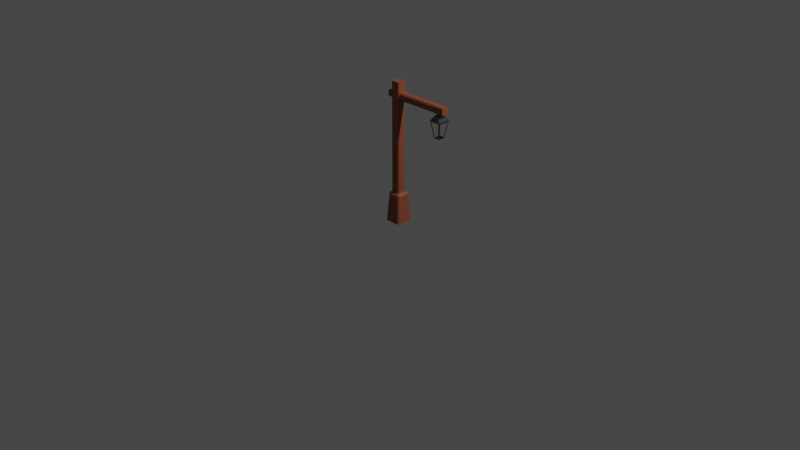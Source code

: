 # Source: laterne.blend  (saved by Blender 2.93.21; exported with 4.5.12 LTS)
import bpy
from mathutils import Matrix  # noqa: F401  (used for matrix-valued properties, if any)

bpy.ops.wm.read_factory_settings(use_empty=True)
scene = bpy.context.scene
scene.name = 'Scene'

# ---- collections
col_collection = bpy.data.collections.new('Collection'); scene.collection.children.link(col_collection)

# ---- materials (node trees are filled in below, after node groups)
mat_wood = bpy.data.materials.new('wood')
mat_wood.alpha_threshold = 0.0
mat_wood.use_transparent_shadow = False
mat_wood.line_color = (0.0, 0.0, 0.0, 1.0)
mat_material = bpy.data.materials.new('Material')
mat_material.use_transparent_shadow = False

# ---- material node trees
mat_wood.use_nodes = True; mat_wood.node_tree.nodes.clear()
_N = mat_wood.node_tree.nodes; _L = mat_wood.node_tree.links
n0 = _N.new('ShaderNodeOutputMaterial'); n0.name = 'Material Output'; n0.location = (300, 300)
n1 = _N.new('ShaderNodeBsdfPrincipled'); n1.name = 'Principled BSDF'; n1.location = (10, 300)
n1.distribution = 'GGX'
n1.subsurface_method = 'BURLEY'
n1.inputs[0].default_value = (0.281, 0.07812, 0.0404, 1.0)
n1.inputs[2].default_value = 0.4
n1.inputs[3].default_value = 1.45
n1.inputs[27].default_value = (0.0, 0.0, 0.0, 1.0)
n1.inputs[28].default_value = 1.0
_L.new(n1.outputs[0], n0.inputs[0])
n0.is_active_output = True
mat_material.use_nodes = True; mat_material.node_tree.nodes.clear()
_N = mat_material.node_tree.nodes; _L = mat_material.node_tree.links
n0 = _N.new('ShaderNodeBsdfPrincipled'); n0.name = 'Principled BSDF'; n0.location = (10, 300)
n0.distribution = 'GGX'
n0.subsurface_method = 'BURLEY'
n0.inputs[0].default_value = (0.1679, 0.1632, 0.1632, 1.0)
n0.inputs[1].default_value = 1.0
n0.inputs[2].default_value = 0.3603
n0.inputs[3].default_value = 1.45
n0.inputs[13].default_value = 0.6471
n0.inputs[27].default_value = (0.0, 0.0, 0.0, 1.0)
n0.inputs[28].default_value = 1.0
n1 = _N.new('ShaderNodeOutputMaterial'); n1.name = 'Material Output'; n1.location = (300, 300)
_L.new(n0.outputs[0], n1.inputs[0])
n1.is_active_output = True

# ---- world
world_world = bpy.data.worlds.new('World'); scene.world = world_world
world_world.use_nodes = True; world_world.node_tree.nodes.clear()
_N = world_world.node_tree.nodes; _L = world_world.node_tree.links
n0 = _N.new('ShaderNodeOutputWorld'); n0.name = 'World Output'; n0.location = (300, 300)
n1 = _N.new('ShaderNodeBackground'); n1.name = 'Background'; n1.location = (10, 300)
n1.inputs[0].default_value = (0.05088, 0.05088, 0.05088, 1.0)
_L.new(n1.outputs[0], n0.inputs[0])
n0.is_active_output = True
world_world.color = (0.05088, 0.05088, 0.05088)
world_world.use_sun_shadow = False
world_world.sun_shadow_jitter_overblur = 0.0

# ---- cameras
cam_camera = bpy.data.cameras.new('Camera')
cam_camera.clip_end = 100.0
cam_camera.ortho_scale = 7.314

# ---- lights
light_light = bpy.data.lights.new('Light', 'POINT')
light_light.transmission_factor = 0.0
light_light.energy = 1000.0
light_light.shadow_soft_size = 0.1
light_light.shadow_maximum_resolution = 0.006
light_light.use_absolute_resolution = True

# ---- meshes
me_cube = bpy.data.meshes.new('Cube')
me_cube.from_pydata([(-0.5313, 0.5313, 8.462), (0.5313, 0.5313, 8.462), (5.851, 0.134, 7.845), (5.851, -0.134, 7.845), (0.5313, 0.5313, 9.065), (-0.5313, 0.5313, 9.065), (6.268, 0.134, 7.845), (6.268, -0.134, 7.845), (6.855, 0.4048, 7.845), (6.855, -0.4048, 7.845), (6.539, 0.4048, 7.845), (6.539, -0.4048, 7.845), (5.851, 0.134, 7.688), (5.851, -0.134, 7.688), (6.268, 0.134, 7.688), (6.268, -0.134, 7.688), (7.058, -0.9882, 7.24), (7.01, -0.8076, 7.262), (7.087, 0.7343, 7.284), (0.5313, -0.4213, 1.194), (0.4213, -0.5313, 1.194), (0.6005, -0.6005, 1.143), (0.4213, -0.5313, 7.718), (0.5313, -0.4213, 7.718), (0.5313, -0.4535, 7.796), (-0.4594, -0.5313, 1.194), (-0.5313, -0.4594, 1.194), (-0.5765, -0.5765, 1.161), (-0.5313, -0.4594, 7.718), (-0.4594, -0.5313, 7.718), (-0.5313, -0.4804, 7.769), (0.3296, 0.5313, 1.194), (0.5313, 0.3296, 1.194), (0.6582, 0.6582, 1.101), (-0.5313, 0.3296, 1.194), (-0.3296, 0.5313, 1.194), (-0.6582, 0.6582, 1.101), (-0.3296, 0.5313, 7.718), (-0.5313, 0.3296, 7.718), (-0.5313, 0.3887, 7.861), (-0.5313, 0.5313, 7.92), (0.5313, 0.3296, 7.718), (0.3296, 0.5313, 7.718), (0.5313, 0.5313, 7.92), (0.5313, 0.4048, 7.845), (0.8359, 1.0, -1.0), (1.0, 0.8359, -1.0), (-1.0, 0.8359, -1.0), (-0.8359, 1.0, -1.0), (0.798, 0.6339, 1.0), (0.6339, 0.798, 1.0), (0.6953, 0.6953, 1.075), (-0.6339, 0.798, 1.0), (-0.798, 0.6339, 1.0), (-0.6953, 0.6953, 1.075), (1.0, -0.8475, -1.0), (0.8475, -1.0, -1.0), (-0.8475, -1.0, -1.0), (-1.0, -0.8475, -1.0), (0.6455, -0.798, 1.0), (0.798, -0.6455, 1.0), (0.7026, -0.7026, 1.069), (-0.798, -0.6455, 1.0), (-0.6455, -0.798, 1.0), (-0.7026, -0.7026, 1.069), (0.5313, -0.4048, 8.229), (0.5313, -0.299, 8.335), (0.5313, -0.4796, 8.41), (0.5313, 0.299, 8.335), (0.5313, 0.4048, 8.229), (0.5313, 0.4796, 8.41), (5.58, 0.4048, 8.229), (5.58, 0.299, 8.335), (5.58, -0.299, 8.335), (5.58, -0.4048, 8.229), (6.539, 0.4048, 8.253), (6.539, 0.3225, 8.335), (6.539, -0.3225, 8.335), (6.539, -0.4048, 8.253), (6.855, 0.4048, 8.253), (6.855, 0.3225, 8.335), (6.855, -0.3225, 8.335), (6.855, -0.4048, 8.253), (5.604, 0.3225, 8.335), (5.604, 0.4048, 8.253), (5.604, -0.4048, 8.253), (5.604, -0.3225, 8.335), (0.5313, -0.3367, 7.845), (0.5313, -0.4048, 7.913), (0.5313, -0.4529, 7.796), (0.5313, 0.4048, 7.913), (0.5313, 0.3367, 7.845), (0.5313, 0.4048, 7.845), (-0.5313, -0.4632, 8.462), (-0.4632, -0.5313, 8.462), (0.4632, -0.5313, 8.462), (0.5313, -0.4632, 8.462), (0.4632, -0.5313, 9.065), (0.5313, -0.4632, 9.065), (-0.5313, -0.4632, 9.065), (-0.4632, -0.5313, 9.065), (5.58, 0.3367, 7.845), (5.58, 0.4048, 7.913), (5.648, 0.4048, 7.845), (5.628, 0.3566, 7.845), (5.58, -0.4048, 7.913), (5.58, -0.3367, 7.845), (5.628, -0.3566, 7.845), (5.648, -0.4048, 7.845), (0.5313, -0.4632, 7.8), (0.4632, -0.5313, 7.76), (-0.4632, -0.5313, 7.722), (-0.5313, -0.4804, 7.769), (-0.5313, -0.3788, 7.95), (-0.5313, -0.2999, 7.871), (-0.5313, -0.4345, 7.815), (-0.5313, 0.2999, 7.871), (-0.5313, 0.3788, 7.95), (-0.5313, 0.3886, 7.861), (-0.5313, -0.2999, 8.309), (-0.5313, -0.3788, 8.23), (-0.5313, -0.417, 8.378), (-0.5313, 0.3788, 8.23), (-0.5313, 0.2999, 8.309), (-0.5313, 0.4345, 8.365), (-1.187, -0.2999, 7.871), (-1.187, -0.3788, 7.95), (-1.187, 0.3788, 7.95), (-1.187, 0.2999, 7.871), (-1.187, -0.3788, 8.23), (-1.187, -0.2999, 8.309), (-1.187, 0.2999, 8.309), (-1.187, 0.3788, 8.23)], [], [(25, 20, 22, 29), (47, 48, 45, 46, 55, 56, 57, 58), (27, 26, 34, 36, 54, 53, 62, 64), (21, 20, 25, 27, 64, 63, 59, 61), (58, 62, 53, 47), (56, 59, 63, 57), (36, 35, 31, 33, 51, 50, 52, 54), (0, 93, 99, 5), (33, 32, 19, 21, 61, 60, 49, 51), (19, 32, 41, 23), (124, 123, 119, 121, 93, 0), (43, 42, 37, 40, 0, 1), (1, 0, 5, 4), (90, 69, 71, 102), (118, 117, 122, 124, 0, 40, 39), (94, 95, 97, 100), (96, 1, 4, 98), (115, 114, 116, 118, 39, 38, 28, 30), (113, 120, 129, 126), (121, 120, 113, 115, 30, 112, 93), (122, 117, 127, 132), (127, 128, 125, 126, 129, 130, 131, 132), (92, 91, 87, 89, 24, 23, 41, 44), (89, 88, 65, 67, 96, 109, 24), (9, 8, 79, 80, 81, 82), (4, 5, 99, 100, 97, 98), (78, 11, 9, 82), (65, 88, 105, 74), (2, 3, 107, 106, 101, 104), (67, 66, 68, 70, 1, 96), (111, 29, 22, 110, 95, 94), (119, 123, 131, 130), (22, 23, 24, 109, 110), (2, 6, 14, 12), (10, 75, 79, 8), (71, 72, 83, 84), (6, 2, 104, 103, 10), (83, 72, 73, 86, 77, 76), (11, 10, 8, 9), (103, 102, 71, 84, 75, 10), (7, 6, 10, 11), (3, 7, 11, 108, 107), (85, 74, 105, 108, 11, 78), (3, 2, 12, 13), (7, 3, 13, 15), (6, 7, 15, 14), (19, 20, 21), (28, 29, 111, 112, 30), (19, 23, 22, 20), (70, 69, 90, 92, 44, 43, 1), (25, 26, 27), (25, 29, 28, 26), (34, 26, 28, 38), (31, 32, 33), (34, 35, 36), (37, 38, 39, 40), (41, 42, 43, 44), (37, 35, 34, 38), (41, 32, 31, 42), (31, 35, 37, 42), (49, 50, 51), (52, 53, 54), (49, 46, 45, 50), (52, 48, 47, 53), (48, 52, 50, 45), (59, 60, 61), (62, 63, 64), (57, 63, 62, 58), (59, 56, 55, 60), (46, 49, 60, 55), (65, 66, 67), (68, 69, 70), (73, 74, 85, 86), (73, 66, 65, 74), (71, 69, 68, 72), (68, 66, 73, 72), (81, 77, 78, 82), (79, 75, 76, 80), (75, 84, 83, 76), (85, 78, 77, 86), (76, 77, 81, 80), (87, 88, 89), (90, 91, 92), (101, 102, 103, 104), (105, 106, 107, 108), (87, 106, 105, 88), (101, 91, 90, 102), (97, 95, 96, 98), (94, 100, 99, 93), (109, 96, 95, 110), (93, 112, 111, 94), (87, 91, 101, 106), (113, 114, 115), (116, 117, 118), (119, 120, 121), (122, 123, 124), (116, 128, 127, 117), (131, 123, 122, 132), (113, 126, 125, 114), (119, 130, 129, 120), (116, 114, 125, 128)])
_uv = me_cube.uv_layers.new(name='UVMap')
_uv.uv.foreach_set('vector', [0.822, 0.7082, 0.684, 0.7082, 0.684, 0.7082, 0.822, 0.7082, 0.125, 0.5205, 0.1455, 0.5, 0.3545, 0.5, 0.375, 0.5205, 0.375, 0.7309, 0.3559, 0.75, 0.1441, 0.75, 0.125, 0.7309, 0.8403, 0.7153, 0.8332, 0.697, 0.8332, 0.5734, 0.8531, 0.5219, 0.8589, 0.5161, 0.875, 0.5257, 0.875, 0.7261, 0.8601, 0.7351, 0.6559, 0.7191, 0.684, 0.7082, 0.822, 0.7082, 0.8403, 0.7153, 0.8601, 0.7351, 0.8511, 0.75, 0.6489, 0.75, 0.6399, 0.7351, 0.375, 0.01906, 0.625, 0.02388, 0.625, 0.2243, 0.375, 0.2295, 0.375, 0.7691, 0.625, 0.7739, 0.625, 0.9761, 0.375, 0.9809, 0.8531, 0.5219, 0.8016, 0.5418, 0.6984, 0.5418, 0.6469, 0.5219, 0.6411, 0.5161, 0.6507, 0.5, 0.8493, 0.5, 0.8589, 0.5161, 0.8332, 0.5418, 0.8332, 0.6976, 0.8332, 0.6976, 0.8332, 0.5418, 0.6469, 0.5219, 0.6668, 0.5734, 0.6668, 0.691, 0.6559, 0.7191, 0.6399, 0.7351, 0.625, 0.7261, 0.625, 0.5257, 0.6411, 0.5161, 0.6668, 0.691, 0.6668, 0.5734, 0.6668, 0.5734, 0.6668, 0.691, 0.8332, 0.5569, 0.8332, 0.578, 0.8332, 0.672, 0.8332, 0.6903, 0.8332, 0.6976, 0.8332, 0.5418, 0.6668, 0.5418, 0.6984, 0.5418, 0.8016, 0.5418, 0.8332, 0.5418, 0.8332, 0.5418, 0.6668, 0.5418, 0.6668, 0.5418, 0.8332, 0.5418, 0.8332, 0.5418, 0.6668, 0.5418, 0.6668, 0.5616, 0.6668, 0.5616, 0.6668, 0.5616, 0.6668, 0.5616, 0.8332, 0.5641, 0.8332, 0.5657, 0.8332, 0.5657, 0.8332, 0.5569, 0.8332, 0.5418, 0.8332, 0.5418, 0.8332, 0.5641, 0.8226, 0.7082, 0.6774, 0.7082, 0.6774, 0.7082, 0.8226, 0.7082, 0.6668, 0.6976, 0.6668, 0.5418, 0.6668, 0.5418, 0.6668, 0.6976, 0.8332, 0.6931, 0.8332, 0.672, 0.8332, 0.578, 0.8332, 0.5641, 0.8332, 0.5641, 0.8332, 0.5734, 0.8332, 0.697, 0.8332, 0.7003, 0.8332, 0.6843, 0.8332, 0.6843, 0.8332, 0.6843, 0.8332, 0.6843, 0.8332, 0.6903, 0.8332, 0.6843, 0.8332, 0.6843, 0.8332, 0.6931, 0.8332, 0.7003, 0.8332, 0.7003, 0.8332, 0.6976, 0.8332, 0.5657, 0.8332, 0.5657, 0.8332, 0.5657, 0.8332, 0.5657, 0.8332, 0.5657, 0.8332, 0.578, 0.8332, 0.672, 0.8332, 0.6843, 0.8332, 0.6843, 0.8332, 0.672, 0.8332, 0.578, 0.8332, 0.5657, 0.6668, 0.5616, 0.6668, 0.5723, 0.6668, 0.6777, 0.6668, 0.6959, 0.6668, 0.696, 0.6668, 0.691, 0.6668, 0.5734, 0.6668, 0.5616, 0.6668, 0.6959, 0.6668, 0.6884, 0.6668, 0.6884, 0.6668, 0.7001, 0.6668, 0.6976, 0.6668, 0.6976, 0.6668, 0.696, 0.6668, 0.6884, 0.6668, 0.5616, 0.6668, 0.5616, 0.6668, 0.5745, 0.6668, 0.6755, 0.6668, 0.6884, 0.6668, 0.5418, 0.8332, 0.5418, 0.8332, 0.6976, 0.8226, 0.7082, 0.6774, 0.7082, 0.6668, 0.6976, 0.6668, 0.6884, 0.6668, 0.6884, 0.6668, 0.6884, 0.6668, 0.6884, 0.6668, 0.6884, 0.6668, 0.6884, 0.6668, 0.6884, 0.6668, 0.6884, 0.6668, 0.604, 0.6668, 0.646, 0.6668, 0.6809, 0.6668, 0.6777, 0.6668, 0.5723, 0.6668, 0.5691, 0.6668, 0.7001, 0.6668, 0.6718, 0.6668, 0.5782, 0.6668, 0.5499, 0.6668, 0.5418, 0.6668, 0.6976, 0.8226, 0.7082, 0.822, 0.7082, 0.684, 0.7082, 0.6774, 0.7082, 0.6774, 0.7082, 0.8226, 0.7082, 0.8332, 0.672, 0.8332, 0.578, 0.8332, 0.578, 0.8332, 0.672, 0.684, 0.7082, 0.6668, 0.7082, 0.6668, 0.696, 0.6668, 0.6976, 0.6774, 0.7082, 0.6668, 0.604, 0.6668, 0.604, 0.6668, 0.604, 0.6668, 0.604, 0.6668, 0.5616, 0.6668, 0.5616, 0.6668, 0.5616, 0.6668, 0.5616, 0.6668, 0.5616, 0.6668, 0.5616, 0.6668, 0.5616, 0.6668, 0.5616, 0.6668, 0.604, 0.6668, 0.604, 0.6668, 0.5691, 0.6668, 0.5616, 0.6668, 0.5616, 0.6668, 0.5745, 0.6668, 0.5782, 0.6668, 0.6718, 0.6668, 0.6755, 0.6668, 0.6755, 0.6668, 0.5745, 0.6668, 0.6884, 0.6668, 0.5616, 0.6668, 0.5616, 0.6668, 0.6884, 0.6668, 0.5616, 0.6668, 0.5616, 0.6668, 0.5616, 0.6668, 0.5616, 0.6668, 0.5616, 0.6668, 0.5616, 0.6668, 0.646, 0.6668, 0.604, 0.6668, 0.5616, 0.6668, 0.6884, 0.6668, 0.646, 0.6668, 0.646, 0.6668, 0.6884, 0.6668, 0.6884, 0.6668, 0.6809, 0.6668, 0.6884, 0.6668, 0.6884, 0.6668, 0.6884, 0.6668, 0.6884, 0.6668, 0.6884, 0.6668, 0.6884, 0.6668, 0.646, 0.6668, 0.604, 0.6668, 0.604, 0.6668, 0.646, 0.6668, 0.646, 0.6668, 0.646, 0.6668, 0.646, 0.6668, 0.646, 0.6668, 0.604, 0.6668, 0.646, 0.6668, 0.646, 0.6668, 0.604, 0.6668, 0.691, 0.6668, 0.7082, 0.6559, 0.7191, 0.8332, 0.697, 0.8332, 0.7082, 0.8332, 0.7082, 0.8332, 0.7003, 0.8332, 0.7003, 0.6668, 0.691, 0.6668, 0.691, 0.684, 0.7082, 0.684, 0.7082, 0.6668, 0.5499, 0.6668, 0.5616, 0.6668, 0.5616, 0.6668, 0.5616, 0.6668, 0.5616, 0.6668, 0.5418, 0.6668, 0.5418, 0.822, 0.7082, 0.8332, 0.7082, 0.8403, 0.7153, 0.822, 0.7082, 0.822, 0.7082, 0.8332, 0.697, 0.8332, 0.697, 0.8332, 0.5734, 0.8332, 0.697, 0.8332, 0.697, 0.8332, 0.5734, 0.6984, 0.5418, 0.6668, 0.5418, 0.6469, 0.5219, 0.8332, 0.5734, 0.8332, 0.5418, 0.8531, 0.5219, 0.8016, 0.5418, 0.8332, 0.5418, 0.8332, 0.5641, 0.8332, 0.5418, 0.6668, 0.5734, 0.6668, 0.5418, 0.6668, 0.5418, 0.6668, 0.5616, 0.8016, 0.5418, 0.8016, 0.5418, 0.8332, 0.5734, 0.8332, 0.5734, 0.6668, 0.5734, 0.6668, 0.5734, 0.6984, 0.5418, 0.6984, 0.5418, 0.6984, 0.5418, 0.8016, 0.5418, 0.8016, 0.5418, 0.6984, 0.5418, 0.625, 0.5168, 0.6507, 0.5, 0.6411, 0.5161, 0.8582, 0.5, 0.875, 0.5257, 0.8589, 0.5161, 0.625, 0.5257, 0.375, 0.5205, 0.375, 0.4795, 0.625, 0.4743, 0.625, 0.2757, 0.375, 0.2705, 0.375, 0.2295, 0.625, 0.2243, 0.375, 0.2705, 0.625, 0.2757, 0.625, 0.4743, 0.375, 0.4795, 0.6489, 0.75, 0.6345, 0.7405, 0.6399, 0.7351, 0.875, 0.7261, 0.8655, 0.7405, 0.8601, 0.7351, 0.3769, 0.0, 0.625, 0.0, 0.625, 0.02388, 0.375, 0.01906, 0.625, 0.7739, 0.375, 0.7691, 0.375, 0.7309, 0.625, 0.7261, 0.375, 0.5205, 0.625, 0.5257, 0.625, 0.7261, 0.375, 0.7309, 0.6668, 0.6884, 0.6668, 0.6884, 0.6668, 0.7001, 0.6668, 0.5782, 0.6668, 0.5616, 0.6668, 0.5499, 0.6668, 0.6718, 0.6668, 0.6884, 0.6668, 0.6884, 0.6668, 0.6755, 0.6668, 0.6718, 0.6668, 0.6718, 0.6668, 0.6884, 0.6668, 0.6884, 0.6668, 0.5616, 0.6668, 0.5616, 0.6668, 0.5782, 0.6668, 0.5782, 0.6668, 0.5782, 0.6668, 0.6718, 0.6668, 0.6718, 0.6668, 0.5782, 0.6668, 0.6755, 0.6668, 0.6755, 0.6668, 0.6884, 0.6668, 0.6884, 0.6668, 0.5616, 0.6668, 0.5616, 0.6668, 0.5745, 0.6668, 0.5745, 0.6668, 0.5616, 0.6668, 0.5616, 0.6668, 0.5745, 0.6668, 0.5745, 0.6668, 0.6884, 0.6668, 0.6884, 0.6668, 0.6755, 0.6668, 0.6755, 0.6668, 0.5745, 0.6668, 0.6755, 0.6668, 0.6755, 0.6668, 0.5745, 0.6668, 0.6777, 0.6668, 0.6884, 0.6668, 0.6959, 0.6668, 0.5616, 0.6668, 0.5616, 0.6668, 0.5616, 0.6668, 0.5723, 0.6668, 0.5616, 0.6668, 0.5616, 0.6668, 0.5691, 0.6668, 0.6884, 0.6668, 0.6884, 0.6668, 0.6809, 0.6668, 0.6884, 0.6668, 0.6777, 0.6668, 0.6777, 0.6668, 0.6884, 0.6668, 0.6884, 0.6668, 0.5723, 0.6668, 0.5723, 0.6668, 0.5616, 0.6668, 0.5616, 0.6774, 0.7082, 0.6774, 0.7082, 0.6668, 0.6976, 0.6668, 0.6976, 0.8226, 0.7082, 0.8226, 0.7082, 0.8332, 0.6976, 0.8332, 0.6976, 0.6668, 0.6976, 0.6668, 0.6976, 0.6774, 0.7082, 0.6774, 0.7082, 0.8332, 0.6976, 0.8332, 0.7003, 0.8226, 0.7082, 0.8226, 0.7082, 0.6668, 0.6777, 0.6668, 0.5723, 0.6668, 0.5723, 0.6668, 0.6777, 0.8332, 0.6843, 0.8332, 0.6843, 0.8332, 0.6931, 0.8332, 0.578, 0.8332, 0.5657, 0.8332, 0.5641, 0.8332, 0.672, 0.8332, 0.6843, 0.8332, 0.6903, 0.8332, 0.5657, 0.8332, 0.5657, 0.8332, 0.5569, 0.8332, 0.578, 0.8332, 0.578, 0.8332, 0.5657, 0.8332, 0.5657, 0.8332, 0.578, 0.8332, 0.578, 0.8332, 0.5657, 0.8332, 0.5657, 0.8332, 0.6843, 0.8332, 0.6843, 0.8332, 0.672, 0.8332, 0.672, 0.8332, 0.672, 0.8332, 0.672, 0.8332, 0.6843, 0.8332, 0.6843, 0.8332, 0.578, 0.8332, 0.672, 0.8332, 0.672, 0.8332, 0.578])
me_cube.materials.append(mat_wood)
me_cube.use_remesh_preserve_volume = False
me_cube.use_remesh_preserve_attributes = False
me_cube.use_mirror_vertex_groups = False
me_cube.update()
me_cube_001 = bpy.data.meshes.new('Cube.001')
me_cube_001.from_pydata([(-0.0151, -0.01748, -0.01653), (-0.02521, -0.03398, 0.008717), (-0.0151, 0.01748, -0.01653), (-0.02555, 0.03404, 0.008437), (0.0151, -0.01748, -0.01653), (0.02521, -0.03398, 0.008717), (0.0151, 0.01748, -0.01653), (0.02896, 0.0273, 0.01073), (-0.0126, -0.01701, 0.07473), (-0.01284, 0.01932, 0.07501), (0.01712, 0.01359, 0.07272), (0.0126, -0.01701, 0.07473), (0.02896, -0.0273, 0.01073), (-0.02951, -0.03089, 0.007883), (0.01712, -0.01359, 0.07272), (-0.01658, -0.01592, 0.07557), (0.02555, 0.03404, 0.008437), (0.03011, -0.03486, 0.004744), (0.01284, 0.01932, 0.07501), (0.01598, -0.0185, 0.07871), (0.02896, 0.0273, 0.01073), (0.02896, -0.0273, 0.01073), (0.01712, 0.01359, 0.07272), (0.01712, -0.01359, 0.07272), (-0.02951, 0.03089, 0.007883), (0.03011, 0.03486, 0.004744), (-0.01658, 0.01592, 0.07557), (0.01598, 0.0185, 0.07871), (-0.03011, -0.03486, 0.004744), (-0.03011, 0.03486, 0.004744), (-0.01598, -0.0185, 0.07871), (-0.01598, 0.0185, 0.07871), (0.01838, 0.0273, 0.008706), (0.01838, -0.0273, 0.008706), (0.02521, -0.026, 0.006955), (-0.02521, -0.026, 0.006955), (0.0126, -0.01378, 0.07297), (-0.0126, -0.01378, 0.07297), (0.02521, -0.02911, 0.007641), (-0.02521, -0.02911, 0.007641), (0.0126, -0.01451, 0.07366), (-0.0126, -0.01451, 0.07366), (-0.02665, -0.03089, 0.007337), (-0.02665, 0.03089, 0.007337), (-0.01372, -0.01592, 0.07502), (-0.01372, 0.01592, 0.07502), (-0.02555, 0.03135, 0.007843), (0.02555, 0.03135, 0.007843), (-0.01284, 0.01663, 0.07442), (0.01284, 0.01663, 0.07442), (0.006655, -0.01081, 0.07011), (0.0185, -0.02452, 0.008113), (0.01116, -0.01081, 0.07097), (0.023, -0.02452, 0.008973)], [(32, 33), (33, 51), (38, 39), (40, 41)], [(0, 28, 29, 2), (2, 29, 25, 6), (6, 25, 17, 4), (4, 17, 28, 0), (2, 6, 4, 0), (27, 31, 30, 19), (13, 15, 44, 42), (8, 1, 35, 37), (3, 9, 48, 46), (5, 1, 28, 17), (8, 11, 19, 30), (11, 5, 17, 19), (1, 8, 30, 28), (20, 21, 17, 25), (23, 22, 27, 19), (22, 20, 25, 27), (21, 23, 19, 17), (7, 12, 21, 20), (14, 10, 22, 23), (3, 16, 25, 29), (18, 9, 31, 27), (16, 18, 27, 25), (9, 3, 29, 31), (13, 24, 29, 28), (26, 15, 30, 31), (15, 13, 28, 30), (24, 26, 31, 29), (37, 35, 39, 41), (11, 8, 37, 36), (1, 5, 34, 35), (24, 13, 42, 43), (26, 24, 43, 45), (15, 26, 45, 44), (9, 18, 49, 48), (18, 16, 47, 49), (16, 3, 46, 47)])
_uv = me_cube_001.uv_layers.new(name='UVMap')
_uv.uv.foreach_set('vector', [0.375, 0.0, 0.625, 0.0, 0.625, 0.25, 0.375, 0.25, 0.375, 0.25, 0.625, 0.25, 0.625, 0.5, 0.375, 0.5, 0.375, 0.5, 0.625, 0.5, 0.625, 0.75, 0.375, 0.75, 0.375, 0.75, 0.625, 0.75, 0.625, 1.0, 0.375, 1.0, 0.125, 0.5, 0.375, 0.5, 0.375, 0.75, 0.125, 0.75, 0.625, 0.5, 0.875, 0.5, 0.875, 0.75, 0.625, 0.75, 0.625, 0.01265, 0.625, 0.01961, 0.625, 0.01961, 0.625, 0.01265, 0.625, 0.971, 0.625, 0.9815, 0.625, 0.9815, 0.625, 0.971, 0.625, 0.2672, 0.625, 0.277, 0.625, 0.277, 0.625, 0.2672, 0.625, 0.7685, 0.625, 0.9815, 0.625, 1.0, 0.625, 0.75, 0.625, 0.971, 0.625, 0.779, 0.625, 0.75, 0.625, 1.0, 0.625, 0.779, 0.625, 0.7685, 0.625, 0.75, 0.625, 0.75, 0.625, 0.9815, 0.625, 0.971, 0.625, 1.0, 0.625, 1.0, 0.625, 0.5243, 0.625, 0.7257, 0.625, 0.75, 0.625, 0.5, 0.625, 0.7131, 0.625, 0.5369, 0.625, 0.5, 0.625, 0.75, 0.625, 0.5369, 0.625, 0.5243, 0.625, 0.5, 0.625, 0.5, 0.625, 0.7257, 0.625, 0.7131, 0.625, 0.75, 0.625, 0.75, 0.625, 0.5243, 0.625, 0.7257, 0.625, 0.7257, 0.625, 0.5243, 0.625, 0.7131, 0.625, 0.5369, 0.625, 0.5369, 0.625, 0.7131, 0.625, 0.2672, 0.625, 0.4828, 0.625, 0.5, 0.625, 0.25, 0.625, 0.473, 0.625, 0.277, 0.625, 0.25, 0.625, 0.5, 0.625, 0.4828, 0.625, 0.473, 0.625, 0.5, 0.625, 0.5, 0.625, 0.277, 0.625, 0.2672, 0.625, 0.25, 0.625, 0.25, 0.625, 0.01265, 0.625, 0.2373, 0.625, 0.25, 0.625, 0.0, 0.625, 0.2304, 0.625, 0.01961, 0.625, 0.0, 0.625, 0.25, 0.625, 0.01961, 0.625, 0.01265, 0.625, 0.0, 0.625, 0.0, 0.625, 0.2373, 0.625, 0.2304, 0.625, 0.25, 0.625, 0.25, 0.625, 0.971, 0.625, 0.9815, 0.625, 0.9815, 0.625, 0.971, 0.625, 0.779, 0.625, 0.971, 0.625, 0.971, 0.625, 0.779, 0.625, 0.9815, 0.625, 0.7685, 0.625, 0.7685, 0.625, 0.9815, 0.625, 0.2373, 0.625, 0.01265, 0.625, 0.01265, 0.625, 0.2373, 0.625, 0.2304, 0.625, 0.2373, 0.625, 0.2373, 0.625, 0.2304, 0.625, 0.01961, 0.625, 0.2304, 0.625, 0.2304, 0.625, 0.01961, 0.625, 0.277, 0.625, 0.473, 0.625, 0.473, 0.625, 0.277, 0.625, 0.473, 0.625, 0.4828, 0.625, 0.4828, 0.625, 0.473, 0.625, 0.4828, 0.625, 0.2672, 0.625, 0.2672, 0.625, 0.4828])
me_cube_001.materials.append(mat_material)
me_cube_001.use_remesh_fix_poles = True
me_cube_001.use_remesh_preserve_attributes = False
me_cube_001.update()

# ---- objects
ob_cube = bpy.data.objects.new('Cube', me_cube)
ob_light = bpy.data.objects.new('Light', light_light)
ob_camera = bpy.data.objects.new('Camera', cam_camera)
ob_cube_001 = bpy.data.objects.new('Cube.001', me_cube_001)

# ---- transforms, parenting, visibility, modifiers, constraints
ob_cube.location = (-0.03464, 0.02668, 0.1164)
ob_cube.scale = (0.09147, 0.09147, 0.1476)
ob_cube.lock_rotations_4d = False
ob_cube.empty_display_type = 'ARROWS'
ob_cube.lineart.crease_threshold = 0.0
ob_light.location = (4.076, 1.005, 5.904)
ob_light.rotation_euler = (0.6503, 0.05522, 1.866)
ob_light.lock_rotations_4d = False
ob_light.empty_display_type = 'ARROWS'
ob_light.color = (0.0, 0.0, 0.0, 0.0)
ob_light.lineart.crease_threshold = 0.0
ob_camera.location = (7.359, -6.926, 4.958)
ob_camera.rotation_euler = (1.109, 0.0, 0.8149)
ob_camera.lock_rotations_4d = False
ob_camera.empty_display_type = 'ARROWS'
ob_camera.color = (0.0, 0.0, 0.0, 0.0)
ob_camera.display_type = 'WIRE'
ob_camera.lineart.crease_threshold = 0.0
ob_cube_001.location = (0.5208, 0.0268, 1.212)
ob_cube_001.rotation_euler = (-3.142, -0.0, 0.0)
ob_cube_001.scale = (1.948, 1.948, 2.413)

# ---- collection membership
col_collection.objects.link(ob_cube)
col_collection.objects.link(ob_light)
col_collection.objects.link(ob_camera)
col_collection.objects.link(ob_cube_001)

# ---- scene / render settings (as saved in the file)
scene.camera = ob_camera
scene.frame_start = 1; scene.frame_end = 250; scene.frame_set(1)
scene.render.engine = 'BLENDER_EEVEE_NEXT'
scene.cycles.use_denoising = False
scene.cycles.samples = 128
scene.cycles.sampling_pattern = 'TABULATED_SOBOL'
scene.cycles.use_adaptive_sampling = False
scene.cycles.use_light_tree = False
scene.view_settings.view_transform = 'Filmic'
bpy.context.view_layer.update()
